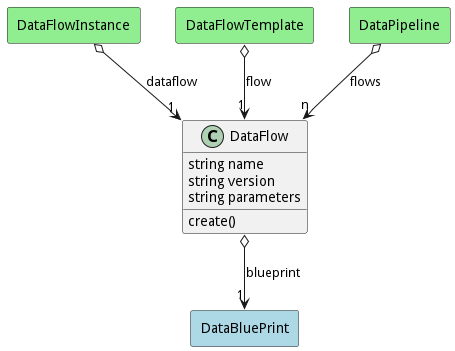

The diagram above was rendered by PlantUML. Its source (embedded in the PNG):
@startuml

class "DataFlow" as Model {
 string name
 string version
 string parameters

 create()
 
}

rectangle "DataBluePrint" as DataBluePrint #lightblue {
}

Model o--> "1" DataBluePrint : blueprint




    rectangle "DataFlowInstance" as DataFlowInstance #lightgreen {
    }
    
        DataFlowInstance   o--> "1" Model : "dataflow"
    
    rectangle "DataFlowTemplate" as DataFlowTemplate #lightgreen {
    }
    
        DataFlowTemplate   o--> "1" Model : "flow"
    
    rectangle "DataPipeline" as DataPipeline #lightgreen {
    }
    
        DataPipeline   o--> "n" Model : "flows"
    

@enduml